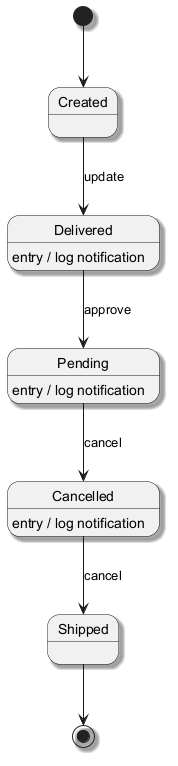

The diagram above was rendered by PlantUML. Its source (embedded in the PNG):
@startuml
skinparam shadowing true
[*] --> Created
Created --> Delivered : update
Delivered --> Pending : approve
Delivered : entry / log notification
Pending --> Cancelled : cancel
Pending : entry / log notification
Cancelled --> Shipped : cancel
Cancelled : entry / log notification
Shipped --> [*]
@enduml